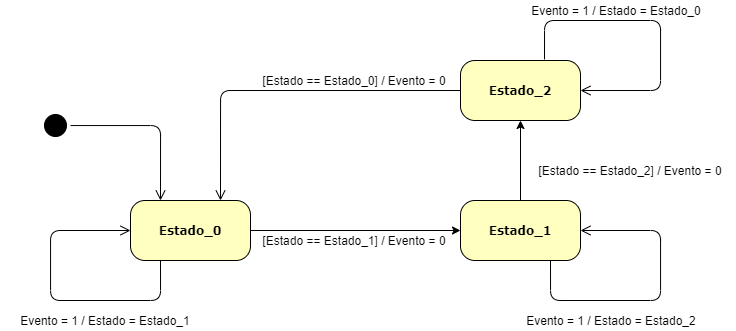

The diagram above was exported from draw.io. Its source (the exported page's mxGraphModel, read from the mxfile embedded in the PNG):
<mxGraphModel dx="1673" dy="840" grid="1" gridSize="10" guides="1" tooltips="1" connect="1" arrows="1" fold="1" page="1" pageScale="1" pageWidth="1100" pageHeight="850" background="#ffffff" math="0" shadow="0">
  <root>
    <mxCell id="0" />
    <mxCell id="1" parent="0" />
    <mxCell id="2" style="edgeStyle=orthogonalEdgeStyle;html=1;labelBackgroundColor=none;endArrow=open;endSize=8;fontFamily=Verdana;fontSize=12;align=left;exitX=0.75;exitY=1;exitDx=0;exitDy=0;entryX=1;entryY=0.5;entryDx=0;entryDy=0;" edge="1" parent="1">
      <mxGeometry relative="1" as="geometry">
        <mxPoint x="610" y="770" as="sourcePoint" />
        <mxPoint x="640" y="740" as="targetPoint" />
        <Array as="points">
          <mxPoint x="610" y="810" />
          <mxPoint x="720" y="810" />
          <mxPoint x="720" y="740" />
        </Array>
      </mxGeometry>
    </mxCell>
    <mxCell id="3" style="edgeStyle=orthogonalEdgeStyle;rounded=0;orthogonalLoop=1;jettySize=auto;html=1;exitX=0.5;exitY=0;exitDx=0;exitDy=0;entryX=0.5;entryY=1;entryDx=0;entryDy=0;" edge="1" source="4" target="7" parent="1">
      <mxGeometry relative="1" as="geometry" />
    </mxCell>
    <mxCell id="4" value="&lt;b&gt;Estado_1&lt;/b&gt;" style="rounded=1;whiteSpace=wrap;html=1;arcSize=24;fillColor=#ffffc0;shadow=0;comic=0;labelBackgroundColor=none;fontFamily=Verdana;fontSize=12;fontColor=#000000;align=center;" vertex="1" parent="1">
      <mxGeometry x="520" y="710" width="120" height="60" as="geometry" />
    </mxCell>
    <mxCell id="5" style="edgeStyle=orthogonalEdgeStyle;rounded=0;orthogonalLoop=1;jettySize=auto;html=1;exitX=1;exitY=0.5;exitDx=0;exitDy=0;" edge="1" source="6" target="4" parent="1">
      <mxGeometry relative="1" as="geometry" />
    </mxCell>
    <mxCell id="6" value="&lt;b&gt;Estado_0&lt;/b&gt;" style="rounded=1;whiteSpace=wrap;html=1;arcSize=24;fillColor=#ffffc0;shadow=0;comic=0;labelBackgroundColor=none;fontFamily=Verdana;fontSize=12;fontColor=#000000;align=center;" vertex="1" parent="1">
      <mxGeometry x="190" y="710" width="120" height="60" as="geometry" />
    </mxCell>
    <mxCell id="7" value="&lt;b&gt;Estado_2&lt;/b&gt;" style="rounded=1;whiteSpace=wrap;html=1;arcSize=24;fillColor=#ffffc0;shadow=0;comic=0;labelBackgroundColor=none;fontFamily=Verdana;fontSize=12;fontColor=#000000;align=center;" vertex="1" parent="1">
      <mxGeometry x="520" y="570" width="120" height="60" as="geometry" />
    </mxCell>
    <mxCell id="8" value="" style="ellipse;html=1;shape=startState;fillColor=#000000;rounded=1;shadow=0;comic=0;labelBackgroundColor=none;fontFamily=Verdana;fontSize=12;fontColor=#000000;align=center;direction=south;" vertex="1" parent="1">
      <mxGeometry x="100" y="620" width="30" height="30" as="geometry" />
    </mxCell>
    <mxCell id="9" style="edgeStyle=orthogonalEdgeStyle;html=1;labelBackgroundColor=none;endArrow=open;endSize=8;fontFamily=Verdana;fontSize=12;align=left;entryX=0.25;entryY=0;entryDx=0;entryDy=0;" edge="1" source="8" parent="1">
      <mxGeometry relative="1" as="geometry">
        <mxPoint x="220" y="710" as="targetPoint" />
      </mxGeometry>
    </mxCell>
    <mxCell id="10" style="edgeStyle=orthogonalEdgeStyle;html=1;labelBackgroundColor=none;endArrow=open;endSize=8;fontFamily=Verdana;fontSize=12;align=left;exitX=0.25;exitY=1;exitDx=0;exitDy=0;entryX=0;entryY=0.5;entryDx=0;entryDy=0;" edge="1" parent="1">
      <mxGeometry relative="1" as="geometry">
        <mxPoint x="220" y="770" as="sourcePoint" />
        <mxPoint x="190" y="740" as="targetPoint" />
        <Array as="points">
          <mxPoint x="220" y="810" />
          <mxPoint x="110" y="810" />
          <mxPoint x="110" y="740" />
        </Array>
      </mxGeometry>
    </mxCell>
    <mxCell id="11" value="Evento = 1 / Estado = Estado_1" style="text;html=1;strokeColor=none;fillColor=none;align=center;verticalAlign=middle;whiteSpace=wrap;rounded=0;" vertex="1" parent="1">
      <mxGeometry x="60" y="820" width="210" height="20" as="geometry" />
    </mxCell>
    <mxCell id="12" value="[Estado == Estado_1] / Evento = 0" style="text;html=1;strokeColor=none;fillColor=none;align=center;verticalAlign=middle;whiteSpace=wrap;rounded=0;" vertex="1" parent="1">
      <mxGeometry x="309" y="740" width="210" height="20" as="geometry" />
    </mxCell>
    <mxCell id="13" value="Evento = 1 / Estado = Estado_2" style="text;html=1;strokeColor=none;fillColor=none;align=center;verticalAlign=middle;whiteSpace=wrap;rounded=0;" vertex="1" parent="1">
      <mxGeometry x="566" y="820" width="210" height="20" as="geometry" />
    </mxCell>
    <mxCell id="14" value="[Estado == Estado_2] / Evento = 0" style="text;html=1;strokeColor=none;fillColor=none;align=center;verticalAlign=middle;whiteSpace=wrap;rounded=0;" vertex="1" parent="1">
      <mxGeometry x="585" y="670" width="210" height="20" as="geometry" />
    </mxCell>
    <mxCell id="15" style="edgeStyle=orthogonalEdgeStyle;html=1;labelBackgroundColor=none;endArrow=open;endSize=8;fontFamily=Verdana;fontSize=12;align=left;entryX=0.75;entryY=0;entryDx=0;entryDy=0;exitX=0;exitY=0.5;exitDx=0;exitDy=0;" edge="1" source="7" target="6" parent="1">
      <mxGeometry relative="1" as="geometry">
        <mxPoint x="230" y="720" as="targetPoint" />
        <mxPoint x="140" y="645" as="sourcePoint" />
      </mxGeometry>
    </mxCell>
    <mxCell id="16" value="[Estado == Estado_0] / Evento = 0" style="text;html=1;strokeColor=none;fillColor=none;align=center;verticalAlign=middle;whiteSpace=wrap;rounded=0;" vertex="1" parent="1">
      <mxGeometry x="309" y="580" width="210" height="20" as="geometry" />
    </mxCell>
    <mxCell id="17" style="edgeStyle=orthogonalEdgeStyle;html=1;labelBackgroundColor=none;endArrow=open;endSize=8;fontFamily=Verdana;fontSize=12;align=left;exitX=0.7;exitY=-0.017;exitDx=0;exitDy=0;exitPerimeter=0;" edge="1" source="7" target="7" parent="1">
      <mxGeometry relative="1" as="geometry">
        <mxPoint x="776" y="595" as="sourcePoint" />
        <mxPoint x="720" y="565" as="targetPoint" />
        <Array as="points">
          <mxPoint x="604" y="530" />
          <mxPoint x="720" y="530" />
          <mxPoint x="720" y="600" />
        </Array>
      </mxGeometry>
    </mxCell>
    <mxCell id="18" value="Evento = 1 / Estado = Estado_0" style="text;html=1;strokeColor=none;fillColor=none;align=center;verticalAlign=middle;whiteSpace=wrap;rounded=0;" vertex="1" parent="1">
      <mxGeometry x="571" y="510" width="210" height="20" as="geometry" />
    </mxCell>
  </root>
</mxGraphModel>